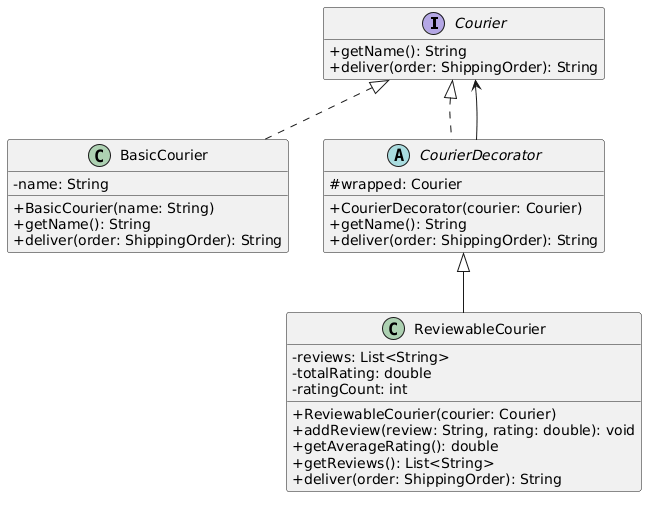

The diagram above was rendered by PlantUML. Its source (embedded in the PNG):
@startuml
skinparam classAttributeIconSize 0
hide empty members

interface Courier {
    +getName(): String
    +deliver(order: ShippingOrder): String
}

class BasicCourier {
    -name: String
    +BasicCourier(name: String)
    +getName(): String
    +deliver(order: ShippingOrder): String
}

abstract class CourierDecorator {
    #wrapped: Courier
    +CourierDecorator(courier: Courier)
    +getName(): String
    +deliver(order: ShippingOrder): String
}

class ReviewableCourier {
    -reviews: List<String>
    -totalRating: double
    -ratingCount: int
    +ReviewableCourier(courier: Courier)
    +addReview(review: String, rating: double): void
    +getAverageRating(): double
    +getReviews(): List<String>
    +deliver(order: ShippingOrder): String
}

Courier <|.. BasicCourier
Courier <|.. CourierDecorator
Courier <-- CourierDecorator
CourierDecorator <|-- ReviewableCourier
@enduml